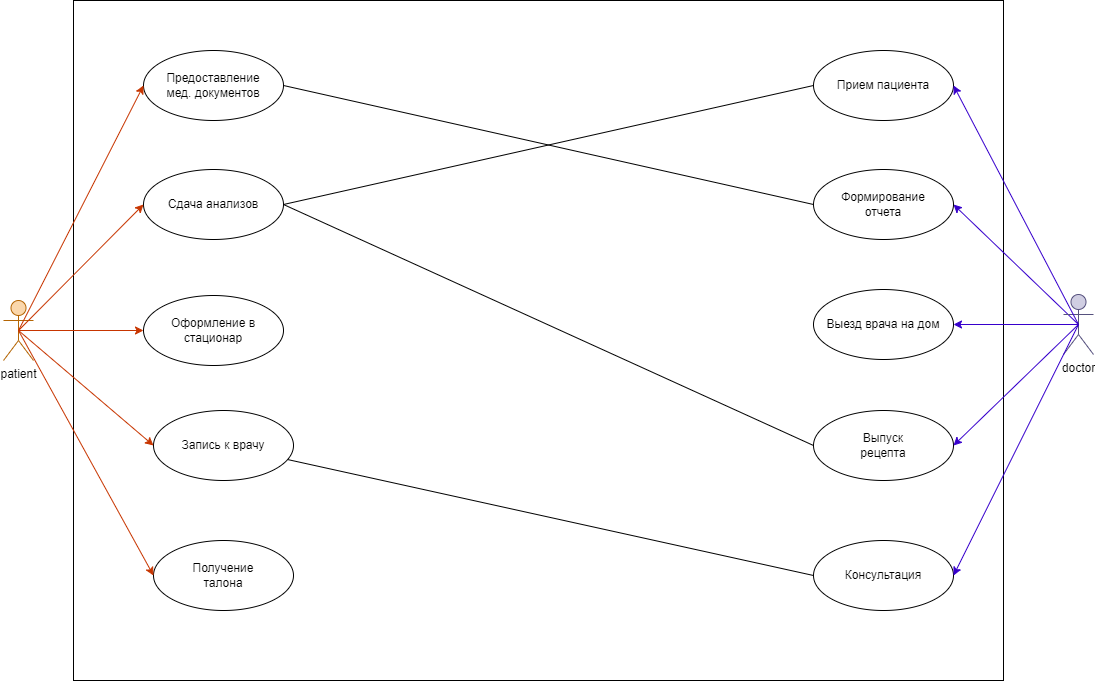

The diagram above was exported from draw.io. Its source (the exported page's mxGraphModel, read from the mxfile embedded in the PNG):
<mxGraphModel dx="2227" dy="1207" grid="1" gridSize="10" guides="1" tooltips="1" connect="1" arrows="1" fold="1" page="1" pageScale="1" pageWidth="1169" pageHeight="827" math="0" shadow="0">
  <root>
    <mxCell id="0" />
    <mxCell id="1" parent="0" />
    <mxCell id="dvdvYKdpO76dQKUmt0Kc-1" value="" style="rounded=0;whiteSpace=wrap;html=1;" vertex="1" parent="1">
      <mxGeometry x="110" y="90" width="930" height="680" as="geometry" />
    </mxCell>
    <mxCell id="dvdvYKdpO76dQKUmt0Kc-23" style="rounded=0;orthogonalLoop=1;jettySize=auto;html=1;entryX=0;entryY=0.5;entryDx=0;entryDy=0;exitX=0.5;exitY=0.5;exitDx=0;exitDy=0;exitPerimeter=0;fillColor=#fa6800;strokeColor=#C73500;" edge="1" parent="1" source="dvdvYKdpO76dQKUmt0Kc-2" target="dvdvYKdpO76dQKUmt0Kc-10">
      <mxGeometry relative="1" as="geometry" />
    </mxCell>
    <mxCell id="dvdvYKdpO76dQKUmt0Kc-2" value="patient" style="shape=umlActor;verticalLabelPosition=bottom;verticalAlign=top;html=1;fillColor=#fad7ac;strokeColor=#b46504;" vertex="1" parent="1">
      <mxGeometry x="40" y="390" width="30" height="60" as="geometry" />
    </mxCell>
    <mxCell id="dvdvYKdpO76dQKUmt0Kc-18" style="rounded=0;orthogonalLoop=1;jettySize=auto;html=1;entryX=1;entryY=0.5;entryDx=0;entryDy=0;exitX=0.5;exitY=0.5;exitDx=0;exitDy=0;exitPerimeter=0;fillColor=#6a00ff;strokeColor=#3700CC;" edge="1" parent="1" source="dvdvYKdpO76dQKUmt0Kc-3" target="dvdvYKdpO76dQKUmt0Kc-6">
      <mxGeometry relative="1" as="geometry" />
    </mxCell>
    <mxCell id="dvdvYKdpO76dQKUmt0Kc-3" value="doctor" style="shape=umlActor;verticalLabelPosition=bottom;verticalAlign=top;html=1;fillColor=#d0cee2;strokeColor=#56517e;" vertex="1" parent="1">
      <mxGeometry x="1100" y="384" width="30" height="60" as="geometry" />
    </mxCell>
    <mxCell id="dvdvYKdpO76dQKUmt0Kc-4" value="Консультация" style="ellipse;whiteSpace=wrap;html=1;" vertex="1" parent="1">
      <mxGeometry x="850" y="630" width="140" height="70" as="geometry" />
    </mxCell>
    <mxCell id="dvdvYKdpO76dQKUmt0Kc-5" value="Прием пациента" style="ellipse;whiteSpace=wrap;html=1;" vertex="1" parent="1">
      <mxGeometry x="850" y="140" width="140" height="70" as="geometry" />
    </mxCell>
    <mxCell id="dvdvYKdpO76dQKUmt0Kc-6" value="Формирование&lt;br&gt;отчета" style="ellipse;whiteSpace=wrap;html=1;" vertex="1" parent="1">
      <mxGeometry x="850" y="259" width="140" height="70" as="geometry" />
    </mxCell>
    <mxCell id="dvdvYKdpO76dQKUmt0Kc-9" value="Выезд врача на дом" style="ellipse;whiteSpace=wrap;html=1;" vertex="1" parent="1">
      <mxGeometry x="850" y="379" width="140" height="70" as="geometry" />
    </mxCell>
    <mxCell id="dvdvYKdpO76dQKUmt0Kc-10" value="Оформление в&lt;br&gt;стационар" style="ellipse;whiteSpace=wrap;html=1;" vertex="1" parent="1">
      <mxGeometry x="180" y="385" width="140" height="70" as="geometry" />
    </mxCell>
    <mxCell id="dvdvYKdpO76dQKUmt0Kc-29" style="rounded=0;orthogonalLoop=1;jettySize=auto;html=1;entryX=0;entryY=0.5;entryDx=0;entryDy=0;exitX=1;exitY=0.5;exitDx=0;exitDy=0;endArrow=none;endFill=0;" edge="1" parent="1" source="dvdvYKdpO76dQKUmt0Kc-11" target="dvdvYKdpO76dQKUmt0Kc-5">
      <mxGeometry relative="1" as="geometry">
        <mxPoint x="504.9999999999998" y="484" as="targetPoint" />
      </mxGeometry>
    </mxCell>
    <mxCell id="dvdvYKdpO76dQKUmt0Kc-35" style="rounded=0;orthogonalLoop=1;jettySize=auto;html=1;entryX=0;entryY=0.5;entryDx=0;entryDy=0;endArrow=none;endFill=0;exitX=1;exitY=0.5;exitDx=0;exitDy=0;" edge="1" parent="1" source="dvdvYKdpO76dQKUmt0Kc-11" target="dvdvYKdpO76dQKUmt0Kc-17">
      <mxGeometry relative="1" as="geometry" />
    </mxCell>
    <mxCell id="dvdvYKdpO76dQKUmt0Kc-11" value="Сдача анализов" style="ellipse;whiteSpace=wrap;html=1;" vertex="1" parent="1">
      <mxGeometry x="180" y="259" width="140" height="70" as="geometry" />
    </mxCell>
    <mxCell id="dvdvYKdpO76dQKUmt0Kc-37" style="rounded=0;orthogonalLoop=1;jettySize=auto;html=1;entryX=0;entryY=0.5;entryDx=0;entryDy=0;startArrow=none;startFill=0;endArrow=none;endFill=0;" edge="1" parent="1" source="dvdvYKdpO76dQKUmt0Kc-12" target="dvdvYKdpO76dQKUmt0Kc-4">
      <mxGeometry relative="1" as="geometry" />
    </mxCell>
    <mxCell id="dvdvYKdpO76dQKUmt0Kc-12" value="Запись к врачу" style="ellipse;whiteSpace=wrap;html=1;" vertex="1" parent="1">
      <mxGeometry x="190" y="500" width="140" height="70" as="geometry" />
    </mxCell>
    <mxCell id="dvdvYKdpO76dQKUmt0Kc-38" style="rounded=0;orthogonalLoop=1;jettySize=auto;html=1;entryX=0;entryY=0.5;entryDx=0;entryDy=0;endArrow=none;endFill=0;exitX=1;exitY=0.5;exitDx=0;exitDy=0;" edge="1" parent="1" source="dvdvYKdpO76dQKUmt0Kc-13" target="dvdvYKdpO76dQKUmt0Kc-6">
      <mxGeometry relative="1" as="geometry" />
    </mxCell>
    <mxCell id="dvdvYKdpO76dQKUmt0Kc-13" value="Предоставление&lt;br&gt;мед. документов" style="ellipse;whiteSpace=wrap;html=1;" vertex="1" parent="1">
      <mxGeometry x="180" y="140" width="140" height="70" as="geometry" />
    </mxCell>
    <mxCell id="dvdvYKdpO76dQKUmt0Kc-15" value="Получение&lt;br&gt;талона" style="ellipse;whiteSpace=wrap;html=1;" vertex="1" parent="1">
      <mxGeometry x="190" y="630" width="140" height="70" as="geometry" />
    </mxCell>
    <mxCell id="dvdvYKdpO76dQKUmt0Kc-17" value="Выпуск&lt;br&gt;рецепта" style="ellipse;whiteSpace=wrap;html=1;" vertex="1" parent="1">
      <mxGeometry x="850" y="500" width="140" height="70" as="geometry" />
    </mxCell>
    <mxCell id="dvdvYKdpO76dQKUmt0Kc-19" style="rounded=0;orthogonalLoop=1;jettySize=auto;html=1;entryX=1;entryY=0.5;entryDx=0;entryDy=0;exitX=0.5;exitY=0.5;exitDx=0;exitDy=0;exitPerimeter=0;fillColor=#6a00ff;strokeColor=#3700CC;" edge="1" parent="1" source="dvdvYKdpO76dQKUmt0Kc-3" target="dvdvYKdpO76dQKUmt0Kc-9">
      <mxGeometry relative="1" as="geometry">
        <mxPoint x="1125" y="424" as="sourcePoint" />
        <mxPoint x="1000" y="304" as="targetPoint" />
      </mxGeometry>
    </mxCell>
    <mxCell id="dvdvYKdpO76dQKUmt0Kc-20" style="rounded=0;orthogonalLoop=1;jettySize=auto;html=1;entryX=1;entryY=0.5;entryDx=0;entryDy=0;exitX=0.5;exitY=0.5;exitDx=0;exitDy=0;exitPerimeter=0;fillColor=#6a00ff;strokeColor=#3700CC;" edge="1" parent="1" source="dvdvYKdpO76dQKUmt0Kc-3" target="dvdvYKdpO76dQKUmt0Kc-17">
      <mxGeometry relative="1" as="geometry">
        <mxPoint x="1125" y="424" as="sourcePoint" />
        <mxPoint x="1000" y="424" as="targetPoint" />
      </mxGeometry>
    </mxCell>
    <mxCell id="dvdvYKdpO76dQKUmt0Kc-21" style="rounded=0;orthogonalLoop=1;jettySize=auto;html=1;entryX=1;entryY=0.5;entryDx=0;entryDy=0;exitX=0.5;exitY=0.5;exitDx=0;exitDy=0;exitPerimeter=0;fillColor=#6a00ff;strokeColor=#3700CC;" edge="1" parent="1" source="dvdvYKdpO76dQKUmt0Kc-3" target="dvdvYKdpO76dQKUmt0Kc-4">
      <mxGeometry relative="1" as="geometry">
        <mxPoint x="1125" y="424" as="sourcePoint" />
        <mxPoint x="1000" y="545" as="targetPoint" />
      </mxGeometry>
    </mxCell>
    <mxCell id="dvdvYKdpO76dQKUmt0Kc-22" style="rounded=0;orthogonalLoop=1;jettySize=auto;html=1;entryX=1;entryY=0.5;entryDx=0;entryDy=0;fillColor=#6a00ff;strokeColor=#3700CC;exitX=0.5;exitY=0.5;exitDx=0;exitDy=0;exitPerimeter=0;" edge="1" parent="1" source="dvdvYKdpO76dQKUmt0Kc-3" target="dvdvYKdpO76dQKUmt0Kc-5">
      <mxGeometry relative="1" as="geometry">
        <mxPoint x="1110" y="420" as="sourcePoint" />
        <mxPoint x="1000" y="304" as="targetPoint" />
      </mxGeometry>
    </mxCell>
    <mxCell id="dvdvYKdpO76dQKUmt0Kc-25" style="rounded=0;orthogonalLoop=1;jettySize=auto;html=1;entryX=0;entryY=0.5;entryDx=0;entryDy=0;exitX=0.5;exitY=0.5;exitDx=0;exitDy=0;exitPerimeter=0;fillColor=#fa6800;strokeColor=#C73500;" edge="1" parent="1" source="dvdvYKdpO76dQKUmt0Kc-2" target="dvdvYKdpO76dQKUmt0Kc-11">
      <mxGeometry relative="1" as="geometry">
        <mxPoint x="65" y="430" as="sourcePoint" />
        <mxPoint x="190" y="430" as="targetPoint" />
      </mxGeometry>
    </mxCell>
    <mxCell id="dvdvYKdpO76dQKUmt0Kc-26" style="rounded=0;orthogonalLoop=1;jettySize=auto;html=1;entryX=0;entryY=0.5;entryDx=0;entryDy=0;exitX=0.5;exitY=0.5;exitDx=0;exitDy=0;exitPerimeter=0;fillColor=#fa6800;strokeColor=#C73500;" edge="1" parent="1" source="dvdvYKdpO76dQKUmt0Kc-2" target="dvdvYKdpO76dQKUmt0Kc-13">
      <mxGeometry relative="1" as="geometry">
        <mxPoint x="75" y="440" as="sourcePoint" />
        <mxPoint x="200" y="440" as="targetPoint" />
      </mxGeometry>
    </mxCell>
    <mxCell id="dvdvYKdpO76dQKUmt0Kc-27" style="rounded=0;orthogonalLoop=1;jettySize=auto;html=1;entryX=0;entryY=0.5;entryDx=0;entryDy=0;fillColor=#fa6800;strokeColor=#C73500;exitX=0.5;exitY=0.5;exitDx=0;exitDy=0;exitPerimeter=0;" edge="1" parent="1" source="dvdvYKdpO76dQKUmt0Kc-2" target="dvdvYKdpO76dQKUmt0Kc-12">
      <mxGeometry relative="1" as="geometry">
        <mxPoint x="60" y="420" as="sourcePoint" />
        <mxPoint x="210" y="450" as="targetPoint" />
      </mxGeometry>
    </mxCell>
    <mxCell id="dvdvYKdpO76dQKUmt0Kc-28" style="rounded=0;orthogonalLoop=1;jettySize=auto;html=1;entryX=0;entryY=0.5;entryDx=0;entryDy=0;exitX=0.5;exitY=0.5;exitDx=0;exitDy=0;exitPerimeter=0;fillColor=#fa6800;strokeColor=#C73500;" edge="1" parent="1" source="dvdvYKdpO76dQKUmt0Kc-2" target="dvdvYKdpO76dQKUmt0Kc-15">
      <mxGeometry relative="1" as="geometry">
        <mxPoint x="95" y="460" as="sourcePoint" />
        <mxPoint x="220" y="460" as="targetPoint" />
      </mxGeometry>
    </mxCell>
  </root>
</mxGraphModel>